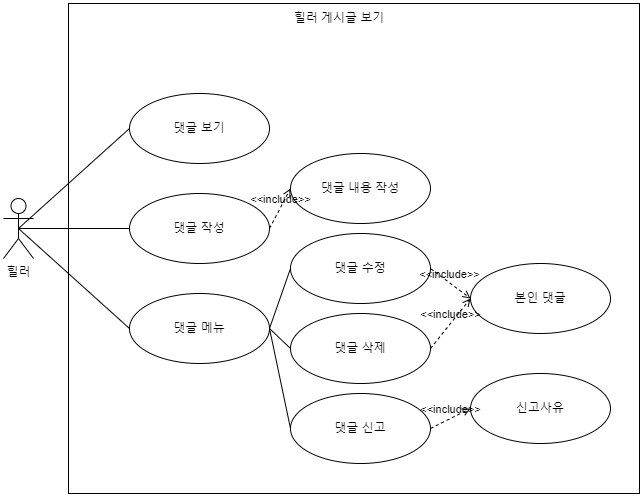

The diagram above was exported from draw.io. Its source (the exported page's mxGraphModel, read from the mxfile embedded in the PNG):
<mxGraphModel dx="1574" dy="1471" grid="1" gridSize="10" guides="1" tooltips="1" connect="1" arrows="1" fold="1" page="1" pageScale="1" pageWidth="827" pageHeight="1169" math="0" shadow="0">
  <root>
    <mxCell id="0" />
    <mxCell id="1" parent="0" />
    <mxCell id="HyXUR-v8Al93R6LLUioj-1" value="" style="rounded=0;whiteSpace=wrap;html=1;" vertex="1" parent="1">
      <mxGeometry x="155" y="50" width="571" height="490" as="geometry" />
    </mxCell>
    <mxCell id="HyXUR-v8Al93R6LLUioj-2" value="힐러 게시글 보기" style="text;html=1;strokeColor=none;fillColor=none;align=center;verticalAlign=middle;whiteSpace=wrap;rounded=0;" vertex="1" parent="1">
      <mxGeometry x="370" y="50" width="112" height="30" as="geometry" />
    </mxCell>
    <mxCell id="HyXUR-v8Al93R6LLUioj-3" value="힐러" style="shape=umlActor;verticalLabelPosition=bottom;verticalAlign=top;html=1;outlineConnect=0;" vertex="1" parent="1">
      <mxGeometry x="90" y="245" width="30" height="60" as="geometry" />
    </mxCell>
    <mxCell id="HyXUR-v8Al93R6LLUioj-19" value="댓글 작성" style="ellipse;whiteSpace=wrap;html=1;" vertex="1" parent="1">
      <mxGeometry x="216" y="240" width="140" height="70" as="geometry" />
    </mxCell>
    <mxCell id="HyXUR-v8Al93R6LLUioj-20" value="댓글 내용 작성" style="ellipse;whiteSpace=wrap;html=1;" vertex="1" parent="1">
      <mxGeometry x="377" y="200" width="140" height="70" as="geometry" />
    </mxCell>
    <mxCell id="HyXUR-v8Al93R6LLUioj-21" value="&amp;lt;&amp;lt;include&amp;gt;&amp;gt;" style="edgeStyle=none;html=1;endArrow=open;verticalAlign=bottom;dashed=1;labelBackgroundColor=none;rounded=0;exitX=1;exitY=0.5;exitDx=0;exitDy=0;entryX=0;entryY=0.5;entryDx=0;entryDy=0;" edge="1" parent="1" source="HyXUR-v8Al93R6LLUioj-19" target="HyXUR-v8Al93R6LLUioj-20">
      <mxGeometry width="160" relative="1" as="geometry">
        <mxPoint x="506" y="675" as="sourcePoint" />
        <mxPoint x="546" y="675" as="targetPoint" />
      </mxGeometry>
    </mxCell>
    <mxCell id="HyXUR-v8Al93R6LLUioj-23" value="" style="endArrow=none;html=1;rounded=0;exitX=0.5;exitY=0.5;exitDx=0;exitDy=0;exitPerimeter=0;entryX=0;entryY=0.5;entryDx=0;entryDy=0;" edge="1" parent="1" source="HyXUR-v8Al93R6LLUioj-3" target="vDGbc4FXPDgSY87a4cka-1">
      <mxGeometry width="50" height="50" relative="1" as="geometry">
        <mxPoint x="101" y="274.9999999999998" as="sourcePoint" />
        <mxPoint x="565.9999999999995" y="795" as="targetPoint" />
      </mxGeometry>
    </mxCell>
    <mxCell id="HyXUR-v8Al93R6LLUioj-24" value="" style="endArrow=none;html=1;rounded=0;exitX=0.5;exitY=0.5;exitDx=0;exitDy=0;exitPerimeter=0;entryX=0;entryY=0.5;entryDx=0;entryDy=0;" edge="1" parent="1" source="HyXUR-v8Al93R6LLUioj-3" target="HyXUR-v8Al93R6LLUioj-19">
      <mxGeometry width="50" height="50" relative="1" as="geometry">
        <mxPoint x="101" y="274.9999999999998" as="sourcePoint" />
        <mxPoint x="205" y="615" as="targetPoint" />
      </mxGeometry>
    </mxCell>
    <mxCell id="HyXUR-v8Al93R6LLUioj-28" value="댓글 메뉴" style="ellipse;whiteSpace=wrap;html=1;" vertex="1" parent="1">
      <mxGeometry x="216" y="340" width="140" height="70" as="geometry" />
    </mxCell>
    <mxCell id="HyXUR-v8Al93R6LLUioj-29" value="댓글 수정" style="ellipse;whiteSpace=wrap;html=1;" vertex="1" parent="1">
      <mxGeometry x="377" y="280" width="140" height="70" as="geometry" />
    </mxCell>
    <mxCell id="HyXUR-v8Al93R6LLUioj-30" value="댓글 삭제" style="ellipse;whiteSpace=wrap;html=1;" vertex="1" parent="1">
      <mxGeometry x="377" y="360" width="140" height="70" as="geometry" />
    </mxCell>
    <mxCell id="HyXUR-v8Al93R6LLUioj-31" value="댓글 신고" style="ellipse;whiteSpace=wrap;html=1;" vertex="1" parent="1">
      <mxGeometry x="377" y="440" width="140" height="70" as="geometry" />
    </mxCell>
    <mxCell id="HyXUR-v8Al93R6LLUioj-32" value="본인 댓글" style="ellipse;whiteSpace=wrap;html=1;" vertex="1" parent="1">
      <mxGeometry x="557" y="310" width="140" height="70" as="geometry" />
    </mxCell>
    <mxCell id="HyXUR-v8Al93R6LLUioj-33" value="신고사유" style="ellipse;whiteSpace=wrap;html=1;" vertex="1" parent="1">
      <mxGeometry x="557" y="420" width="140" height="70" as="geometry" />
    </mxCell>
    <mxCell id="HyXUR-v8Al93R6LLUioj-34" value="&amp;lt;&amp;lt;include&amp;gt;&amp;gt;" style="edgeStyle=none;html=1;endArrow=open;verticalAlign=bottom;dashed=1;labelBackgroundColor=none;rounded=0;exitX=1;exitY=0.5;exitDx=0;exitDy=0;entryX=0;entryY=0.5;entryDx=0;entryDy=0;" edge="1" parent="1" source="HyXUR-v8Al93R6LLUioj-29" target="HyXUR-v8Al93R6LLUioj-32">
      <mxGeometry width="160" relative="1" as="geometry">
        <mxPoint x="506" y="505" as="sourcePoint" />
        <mxPoint x="546" y="425" as="targetPoint" />
      </mxGeometry>
    </mxCell>
    <mxCell id="HyXUR-v8Al93R6LLUioj-35" value="&amp;lt;&amp;lt;include&amp;gt;&amp;gt;" style="edgeStyle=none;html=1;endArrow=open;verticalAlign=bottom;dashed=1;labelBackgroundColor=none;rounded=0;entryX=0;entryY=0.5;entryDx=0;entryDy=0;exitX=1;exitY=0.5;exitDx=0;exitDy=0;" edge="1" parent="1" source="HyXUR-v8Al93R6LLUioj-30" target="HyXUR-v8Al93R6LLUioj-32">
      <mxGeometry width="160" relative="1" as="geometry">
        <mxPoint x="506" y="755" as="sourcePoint" />
        <mxPoint x="536" y="775" as="targetPoint" />
      </mxGeometry>
    </mxCell>
    <mxCell id="HyXUR-v8Al93R6LLUioj-36" value="&amp;lt;&amp;lt;include&amp;gt;&amp;gt;" style="edgeStyle=none;html=1;endArrow=open;verticalAlign=bottom;dashed=1;labelBackgroundColor=none;rounded=0;entryX=0;entryY=0.5;entryDx=0;entryDy=0;exitX=1;exitY=0.5;exitDx=0;exitDy=0;" edge="1" parent="1" source="HyXUR-v8Al93R6LLUioj-31" target="HyXUR-v8Al93R6LLUioj-33">
      <mxGeometry width="160" relative="1" as="geometry">
        <mxPoint x="506" y="835" as="sourcePoint" />
        <mxPoint x="546" y="785" as="targetPoint" />
      </mxGeometry>
    </mxCell>
    <mxCell id="HyXUR-v8Al93R6LLUioj-45" value="" style="endArrow=none;html=1;rounded=0;exitX=0.5;exitY=0.5;exitDx=0;exitDy=0;exitPerimeter=0;entryX=0;entryY=0.5;entryDx=0;entryDy=0;" edge="1" parent="1" source="HyXUR-v8Al93R6LLUioj-3" target="HyXUR-v8Al93R6LLUioj-28">
      <mxGeometry width="50" height="50" relative="1" as="geometry">
        <mxPoint x="101" y="274.9999999999998" as="sourcePoint" />
        <mxPoint x="205" y="715" as="targetPoint" />
      </mxGeometry>
    </mxCell>
    <mxCell id="HyXUR-v8Al93R6LLUioj-46" value="" style="endArrow=none;html=1;rounded=0;exitX=1;exitY=0.5;exitDx=0;exitDy=0;entryX=0;entryY=0.5;entryDx=0;entryDy=0;" edge="1" parent="1" source="HyXUR-v8Al93R6LLUioj-28" target="HyXUR-v8Al93R6LLUioj-29">
      <mxGeometry width="50" height="50" relative="1" as="geometry">
        <mxPoint x="11" y="470" as="sourcePoint" />
        <mxPoint x="205" y="815" as="targetPoint" />
      </mxGeometry>
    </mxCell>
    <mxCell id="HyXUR-v8Al93R6LLUioj-47" value="" style="endArrow=none;html=1;rounded=0;exitX=1;exitY=0.5;exitDx=0;exitDy=0;entryX=0;entryY=0.5;entryDx=0;entryDy=0;" edge="1" parent="1" source="HyXUR-v8Al93R6LLUioj-28" target="HyXUR-v8Al93R6LLUioj-30">
      <mxGeometry width="50" height="50" relative="1" as="geometry">
        <mxPoint x="345" y="815" as="sourcePoint" />
        <mxPoint x="366" y="755" as="targetPoint" />
      </mxGeometry>
    </mxCell>
    <mxCell id="HyXUR-v8Al93R6LLUioj-48" value="" style="endArrow=none;html=1;rounded=0;exitX=1;exitY=0.5;exitDx=0;exitDy=0;entryX=0;entryY=0.5;entryDx=0;entryDy=0;" edge="1" parent="1" source="HyXUR-v8Al93R6LLUioj-28" target="HyXUR-v8Al93R6LLUioj-31">
      <mxGeometry width="50" height="50" relative="1" as="geometry">
        <mxPoint x="345" y="815" as="sourcePoint" />
        <mxPoint x="366" y="835" as="targetPoint" />
      </mxGeometry>
    </mxCell>
    <mxCell id="vDGbc4FXPDgSY87a4cka-1" value="댓글 보기" style="ellipse;whiteSpace=wrap;html=1;" vertex="1" parent="1">
      <mxGeometry x="216" y="140" width="140" height="70" as="geometry" />
    </mxCell>
  </root>
</mxGraphModel>